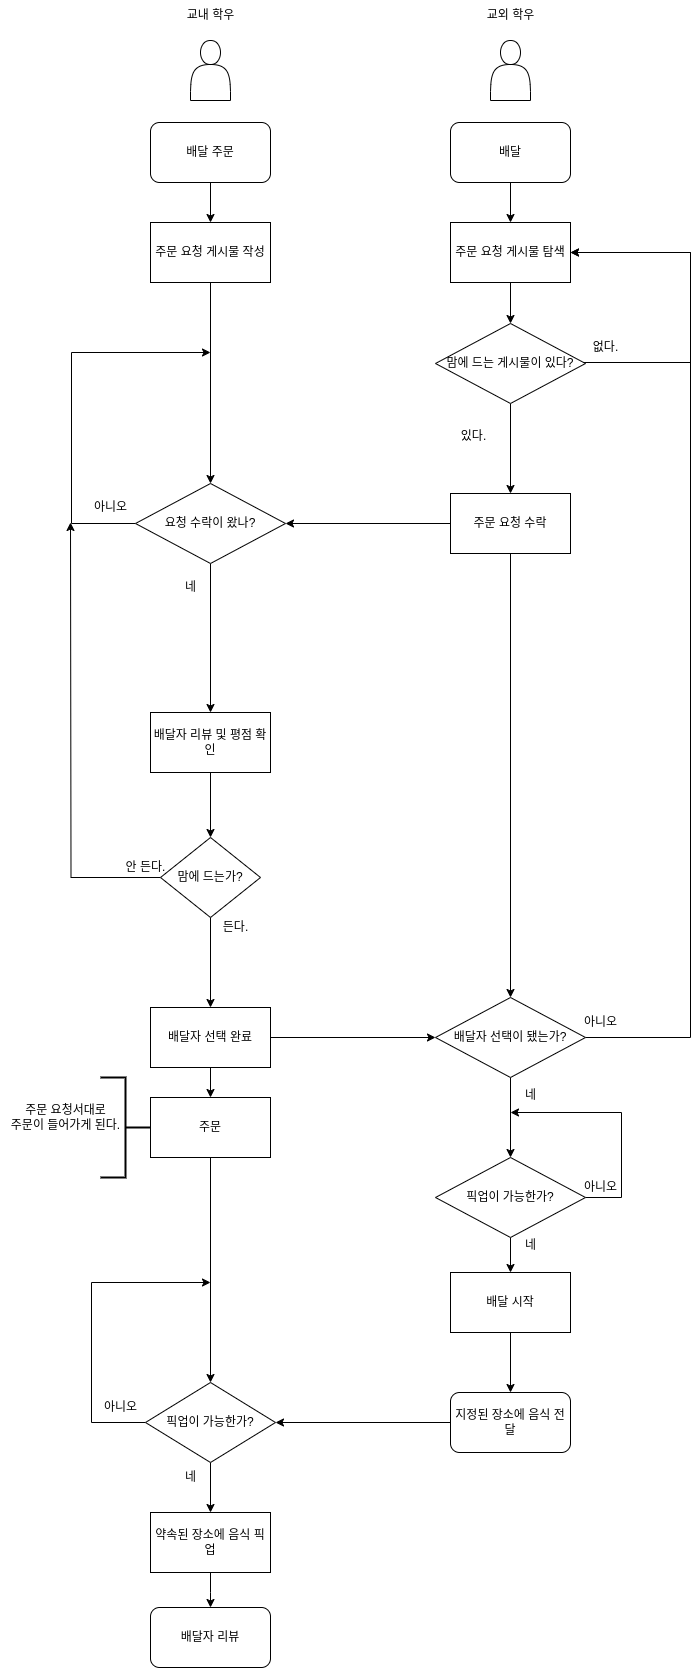

The diagram above was exported from draw.io. Its source (the exported page's mxGraphModel, read from the mxfile embedded in the PNG):
<mxGraphModel dx="1434" dy="2012" grid="1" gridSize="10" guides="1" tooltips="1" connect="1" arrows="1" fold="1" page="1" pageScale="1" pageWidth="827" pageHeight="1169" math="0" shadow="0">
  <root>
    <mxCell id="WIyWlLk6GJQsqaUBKTNV-0" />
    <mxCell id="WIyWlLk6GJQsqaUBKTNV-1" parent="WIyWlLk6GJQsqaUBKTNV-0" />
    <mxCell id="mbqDxn8ZEBY5EFe6vdyP-1" value="" style="shape=actor;whiteSpace=wrap;html=1;" parent="WIyWlLk6GJQsqaUBKTNV-1" vertex="1">
      <mxGeometry x="240" y="-22" width="40" height="60" as="geometry" />
    </mxCell>
    <mxCell id="mbqDxn8ZEBY5EFe6vdyP-2" value="교내 학우" style="text;html=1;align=center;verticalAlign=middle;resizable=0;points=[];autosize=1;strokeColor=none;fillColor=none;" parent="WIyWlLk6GJQsqaUBKTNV-1" vertex="1">
      <mxGeometry x="225" y="-62" width="70" height="30" as="geometry" />
    </mxCell>
    <mxCell id="gtE9FuDYyty9g6gS7qLS-2" style="edgeStyle=orthogonalEdgeStyle;rounded=0;orthogonalLoop=1;jettySize=auto;html=1;entryX=0.5;entryY=0;entryDx=0;entryDy=0;" edge="1" parent="WIyWlLk6GJQsqaUBKTNV-1" source="mbqDxn8ZEBY5EFe6vdyP-3" target="gtE9FuDYyty9g6gS7qLS-0">
      <mxGeometry relative="1" as="geometry" />
    </mxCell>
    <mxCell id="mbqDxn8ZEBY5EFe6vdyP-3" value="주문 요청 게시물 작성" style="whiteSpace=wrap;html=1;" parent="WIyWlLk6GJQsqaUBKTNV-1" vertex="1">
      <mxGeometry x="200" y="160" width="120" height="60" as="geometry" />
    </mxCell>
    <mxCell id="mbqDxn8ZEBY5EFe6vdyP-6" value="" style="shape=actor;whiteSpace=wrap;html=1;" parent="WIyWlLk6GJQsqaUBKTNV-1" vertex="1">
      <mxGeometry x="540" y="-22" width="40" height="60" as="geometry" />
    </mxCell>
    <mxCell id="mbqDxn8ZEBY5EFe6vdyP-7" value="교외 학우" style="text;html=1;align=center;verticalAlign=middle;resizable=0;points=[];autosize=1;strokeColor=none;fillColor=none;" parent="WIyWlLk6GJQsqaUBKTNV-1" vertex="1">
      <mxGeometry x="525" y="-62" width="70" height="30" as="geometry" />
    </mxCell>
    <mxCell id="mbqDxn8ZEBY5EFe6vdyP-18" value="" style="edgeStyle=orthogonalEdgeStyle;rounded=0;orthogonalLoop=1;jettySize=auto;html=1;" parent="WIyWlLk6GJQsqaUBKTNV-1" source="mbqDxn8ZEBY5EFe6vdyP-8" target="mbqDxn8ZEBY5EFe6vdyP-17" edge="1">
      <mxGeometry relative="1" as="geometry" />
    </mxCell>
    <mxCell id="mbqDxn8ZEBY5EFe6vdyP-8" value="주문 요청 게시물 탐색" style="whiteSpace=wrap;html=1;" parent="WIyWlLk6GJQsqaUBKTNV-1" vertex="1">
      <mxGeometry x="500" y="160" width="120" height="60" as="geometry" />
    </mxCell>
    <mxCell id="mbqDxn8ZEBY5EFe6vdyP-26" value="" style="edgeStyle=orthogonalEdgeStyle;rounded=0;orthogonalLoop=1;jettySize=auto;html=1;" parent="WIyWlLk6GJQsqaUBKTNV-1" source="mbqDxn8ZEBY5EFe6vdyP-17" target="mbqDxn8ZEBY5EFe6vdyP-25" edge="1">
      <mxGeometry relative="1" as="geometry" />
    </mxCell>
    <mxCell id="gtE9FuDYyty9g6gS7qLS-3" style="edgeStyle=orthogonalEdgeStyle;rounded=0;orthogonalLoop=1;jettySize=auto;html=1;entryX=1;entryY=0.5;entryDx=0;entryDy=0;" edge="1" parent="WIyWlLk6GJQsqaUBKTNV-1" source="mbqDxn8ZEBY5EFe6vdyP-17" target="mbqDxn8ZEBY5EFe6vdyP-8">
      <mxGeometry relative="1" as="geometry">
        <Array as="points">
          <mxPoint x="740" y="300" />
          <mxPoint x="740" y="190" />
        </Array>
      </mxGeometry>
    </mxCell>
    <mxCell id="mbqDxn8ZEBY5EFe6vdyP-17" value="맘에 드는 게시물이 있다?" style="rhombus;whiteSpace=wrap;html=1;" parent="WIyWlLk6GJQsqaUBKTNV-1" vertex="1">
      <mxGeometry x="485" y="261" width="150" height="80" as="geometry" />
    </mxCell>
    <mxCell id="mbqDxn8ZEBY5EFe6vdyP-20" value="없다." style="text;html=1;align=center;verticalAlign=middle;resizable=0;points=[];autosize=1;strokeColor=none;fillColor=none;" parent="WIyWlLk6GJQsqaUBKTNV-1" vertex="1">
      <mxGeometry x="630" y="270" width="50" height="30" as="geometry" />
    </mxCell>
    <mxCell id="mbqDxn8ZEBY5EFe6vdyP-34" value="" style="edgeStyle=orthogonalEdgeStyle;rounded=0;orthogonalLoop=1;jettySize=auto;html=1;" parent="WIyWlLk6GJQsqaUBKTNV-1" source="mbqDxn8ZEBY5EFe6vdyP-23" target="mbqDxn8ZEBY5EFe6vdyP-33" edge="1">
      <mxGeometry relative="1" as="geometry" />
    </mxCell>
    <mxCell id="mbqDxn8ZEBY5EFe6vdyP-23" value="배달자 리뷰 및 평점 확인" style="whiteSpace=wrap;html=1;" parent="WIyWlLk6GJQsqaUBKTNV-1" vertex="1">
      <mxGeometry x="200" y="650" width="120" height="60" as="geometry" />
    </mxCell>
    <mxCell id="gtE9FuDYyty9g6gS7qLS-4" style="edgeStyle=orthogonalEdgeStyle;rounded=0;orthogonalLoop=1;jettySize=auto;html=1;entryX=1;entryY=0.5;entryDx=0;entryDy=0;" edge="1" parent="WIyWlLk6GJQsqaUBKTNV-1" source="mbqDxn8ZEBY5EFe6vdyP-25" target="gtE9FuDYyty9g6gS7qLS-0">
      <mxGeometry relative="1" as="geometry">
        <mxPoint x="340" y="461" as="targetPoint" />
      </mxGeometry>
    </mxCell>
    <mxCell id="gtE9FuDYyty9g6gS7qLS-25" value="" style="edgeStyle=orthogonalEdgeStyle;rounded=0;orthogonalLoop=1;jettySize=auto;html=1;" edge="1" parent="WIyWlLk6GJQsqaUBKTNV-1" source="mbqDxn8ZEBY5EFe6vdyP-25" target="gtE9FuDYyty9g6gS7qLS-24">
      <mxGeometry relative="1" as="geometry" />
    </mxCell>
    <mxCell id="mbqDxn8ZEBY5EFe6vdyP-25" value="주문 요청 수락" style="whiteSpace=wrap;html=1;" parent="WIyWlLk6GJQsqaUBKTNV-1" vertex="1">
      <mxGeometry x="500" y="431" width="120" height="60" as="geometry" />
    </mxCell>
    <mxCell id="mbqDxn8ZEBY5EFe6vdyP-27" value="있다." style="text;html=1;align=center;verticalAlign=middle;resizable=0;points=[];autosize=1;strokeColor=none;fillColor=none;" parent="WIyWlLk6GJQsqaUBKTNV-1" vertex="1">
      <mxGeometry x="498" y="359" width="50" height="30" as="geometry" />
    </mxCell>
    <mxCell id="mbqDxn8ZEBY5EFe6vdyP-40" value="" style="edgeStyle=orthogonalEdgeStyle;rounded=0;orthogonalLoop=1;jettySize=auto;html=1;" parent="WIyWlLk6GJQsqaUBKTNV-1" source="mbqDxn8ZEBY5EFe6vdyP-33" target="mbqDxn8ZEBY5EFe6vdyP-39" edge="1">
      <mxGeometry relative="1" as="geometry" />
    </mxCell>
    <mxCell id="gtE9FuDYyty9g6gS7qLS-33" style="edgeStyle=orthogonalEdgeStyle;rounded=0;orthogonalLoop=1;jettySize=auto;html=1;" edge="1" parent="WIyWlLk6GJQsqaUBKTNV-1" source="mbqDxn8ZEBY5EFe6vdyP-33">
      <mxGeometry relative="1" as="geometry">
        <mxPoint x="120" y="460" as="targetPoint" />
      </mxGeometry>
    </mxCell>
    <mxCell id="mbqDxn8ZEBY5EFe6vdyP-33" value="맘에 드는가?" style="rhombus;whiteSpace=wrap;html=1;" parent="WIyWlLk6GJQsqaUBKTNV-1" vertex="1">
      <mxGeometry x="210" y="775" width="100" height="80" as="geometry" />
    </mxCell>
    <mxCell id="mbqDxn8ZEBY5EFe6vdyP-38" value="안 든다." style="text;html=1;align=center;verticalAlign=middle;resizable=0;points=[];autosize=1;strokeColor=none;fillColor=none;" parent="WIyWlLk6GJQsqaUBKTNV-1" vertex="1">
      <mxGeometry x="165" y="790" width="60" height="30" as="geometry" />
    </mxCell>
    <mxCell id="gtE9FuDYyty9g6gS7qLS-11" style="edgeStyle=orthogonalEdgeStyle;rounded=0;orthogonalLoop=1;jettySize=auto;html=1;" edge="1" parent="WIyWlLk6GJQsqaUBKTNV-1" source="mbqDxn8ZEBY5EFe6vdyP-39" target="gtE9FuDYyty9g6gS7qLS-10">
      <mxGeometry relative="1" as="geometry" />
    </mxCell>
    <mxCell id="gtE9FuDYyty9g6gS7qLS-26" style="edgeStyle=orthogonalEdgeStyle;rounded=0;orthogonalLoop=1;jettySize=auto;html=1;" edge="1" parent="WIyWlLk6GJQsqaUBKTNV-1" source="mbqDxn8ZEBY5EFe6vdyP-39" target="gtE9FuDYyty9g6gS7qLS-24">
      <mxGeometry relative="1" as="geometry" />
    </mxCell>
    <mxCell id="mbqDxn8ZEBY5EFe6vdyP-39" value="배달자 선택 완료" style="whiteSpace=wrap;html=1;" parent="WIyWlLk6GJQsqaUBKTNV-1" vertex="1">
      <mxGeometry x="200" y="945" width="120" height="60" as="geometry" />
    </mxCell>
    <mxCell id="mbqDxn8ZEBY5EFe6vdyP-41" value="든다." style="text;html=1;align=center;verticalAlign=middle;resizable=0;points=[];autosize=1;strokeColor=none;fillColor=none;" parent="WIyWlLk6GJQsqaUBKTNV-1" vertex="1">
      <mxGeometry x="260" y="850" width="50" height="30" as="geometry" />
    </mxCell>
    <mxCell id="gtE9FuDYyty9g6gS7qLS-15" style="edgeStyle=orthogonalEdgeStyle;rounded=0;orthogonalLoop=1;jettySize=auto;html=1;" edge="1" parent="WIyWlLk6GJQsqaUBKTNV-1" source="mbqDxn8ZEBY5EFe6vdyP-42" target="mbqDxn8ZEBY5EFe6vdyP-62">
      <mxGeometry relative="1" as="geometry" />
    </mxCell>
    <mxCell id="mbqDxn8ZEBY5EFe6vdyP-42" value="배달 시작" style="whiteSpace=wrap;html=1;" parent="WIyWlLk6GJQsqaUBKTNV-1" vertex="1">
      <mxGeometry x="500" y="1210" width="120" height="60" as="geometry" />
    </mxCell>
    <mxCell id="mbqDxn8ZEBY5EFe6vdyP-59" value="" style="edgeStyle=orthogonalEdgeStyle;rounded=0;orthogonalLoop=1;jettySize=auto;html=1;" parent="WIyWlLk6GJQsqaUBKTNV-1" source="mbqDxn8ZEBY5EFe6vdyP-54" edge="1">
      <mxGeometry relative="1" as="geometry">
        <mxPoint x="260" y="1545" as="targetPoint" />
      </mxGeometry>
    </mxCell>
    <mxCell id="mbqDxn8ZEBY5EFe6vdyP-54" value="약속된 장소에 음식 픽업" style="whiteSpace=wrap;html=1;" parent="WIyWlLk6GJQsqaUBKTNV-1" vertex="1">
      <mxGeometry x="200" y="1450" width="120" height="60" as="geometry" />
    </mxCell>
    <mxCell id="mbqDxn8ZEBY5EFe6vdyP-65" style="edgeStyle=orthogonalEdgeStyle;rounded=0;orthogonalLoop=1;jettySize=auto;html=1;" parent="WIyWlLk6GJQsqaUBKTNV-1" source="mbqDxn8ZEBY5EFe6vdyP-60" target="mbqDxn8ZEBY5EFe6vdyP-3" edge="1">
      <mxGeometry relative="1" as="geometry" />
    </mxCell>
    <mxCell id="mbqDxn8ZEBY5EFe6vdyP-60" value="배달 주문" style="rounded=1;whiteSpace=wrap;html=1;" parent="WIyWlLk6GJQsqaUBKTNV-1" vertex="1">
      <mxGeometry x="200" y="60" width="120" height="60" as="geometry" />
    </mxCell>
    <mxCell id="mbqDxn8ZEBY5EFe6vdyP-64" style="edgeStyle=orthogonalEdgeStyle;rounded=0;orthogonalLoop=1;jettySize=auto;html=1;entryX=0.5;entryY=0;entryDx=0;entryDy=0;" parent="WIyWlLk6GJQsqaUBKTNV-1" source="mbqDxn8ZEBY5EFe6vdyP-61" target="mbqDxn8ZEBY5EFe6vdyP-8" edge="1">
      <mxGeometry relative="1" as="geometry" />
    </mxCell>
    <mxCell id="mbqDxn8ZEBY5EFe6vdyP-61" value="배달" style="rounded=1;whiteSpace=wrap;html=1;" parent="WIyWlLk6GJQsqaUBKTNV-1" vertex="1">
      <mxGeometry x="500" y="60" width="120" height="60" as="geometry" />
    </mxCell>
    <mxCell id="gtE9FuDYyty9g6gS7qLS-43" style="edgeStyle=orthogonalEdgeStyle;rounded=0;orthogonalLoop=1;jettySize=auto;html=1;entryX=1;entryY=0.5;entryDx=0;entryDy=0;" edge="1" parent="WIyWlLk6GJQsqaUBKTNV-1" source="mbqDxn8ZEBY5EFe6vdyP-62" target="gtE9FuDYyty9g6gS7qLS-41">
      <mxGeometry relative="1" as="geometry" />
    </mxCell>
    <mxCell id="mbqDxn8ZEBY5EFe6vdyP-62" value="지정된 장소에 음식 전달" style="rounded=1;whiteSpace=wrap;html=1;" parent="WIyWlLk6GJQsqaUBKTNV-1" vertex="1">
      <mxGeometry x="500" y="1330" width="120" height="60" as="geometry" />
    </mxCell>
    <mxCell id="mbqDxn8ZEBY5EFe6vdyP-63" value="배달자 리뷰" style="rounded=1;whiteSpace=wrap;html=1;" parent="WIyWlLk6GJQsqaUBKTNV-1" vertex="1">
      <mxGeometry x="200" y="1545" width="120" height="60" as="geometry" />
    </mxCell>
    <mxCell id="gtE9FuDYyty9g6gS7qLS-5" style="edgeStyle=orthogonalEdgeStyle;rounded=0;orthogonalLoop=1;jettySize=auto;html=1;" edge="1" parent="WIyWlLk6GJQsqaUBKTNV-1" source="gtE9FuDYyty9g6gS7qLS-0">
      <mxGeometry relative="1" as="geometry">
        <mxPoint x="260" y="290" as="targetPoint" />
        <Array as="points">
          <mxPoint x="121" y="461" />
        </Array>
      </mxGeometry>
    </mxCell>
    <mxCell id="gtE9FuDYyty9g6gS7qLS-7" style="edgeStyle=orthogonalEdgeStyle;rounded=0;orthogonalLoop=1;jettySize=auto;html=1;" edge="1" parent="WIyWlLk6GJQsqaUBKTNV-1" source="gtE9FuDYyty9g6gS7qLS-0" target="mbqDxn8ZEBY5EFe6vdyP-23">
      <mxGeometry relative="1" as="geometry" />
    </mxCell>
    <mxCell id="gtE9FuDYyty9g6gS7qLS-0" value="요청 수락이 왔나?" style="rhombus;whiteSpace=wrap;html=1;" vertex="1" parent="WIyWlLk6GJQsqaUBKTNV-1">
      <mxGeometry x="185" y="421" width="150" height="80" as="geometry" />
    </mxCell>
    <mxCell id="gtE9FuDYyty9g6gS7qLS-6" value="아니오" style="text;html=1;align=center;verticalAlign=middle;resizable=0;points=[];autosize=1;strokeColor=none;fillColor=none;" vertex="1" parent="WIyWlLk6GJQsqaUBKTNV-1">
      <mxGeometry x="130" y="430" width="60" height="30" as="geometry" />
    </mxCell>
    <mxCell id="gtE9FuDYyty9g6gS7qLS-8" value="네" style="text;html=1;align=center;verticalAlign=middle;resizable=0;points=[];autosize=1;strokeColor=none;fillColor=none;" vertex="1" parent="WIyWlLk6GJQsqaUBKTNV-1">
      <mxGeometry x="225" y="510" width="30" height="30" as="geometry" />
    </mxCell>
    <mxCell id="gtE9FuDYyty9g6gS7qLS-42" value="" style="edgeStyle=orthogonalEdgeStyle;rounded=0;orthogonalLoop=1;jettySize=auto;html=1;" edge="1" parent="WIyWlLk6GJQsqaUBKTNV-1" source="gtE9FuDYyty9g6gS7qLS-10" target="gtE9FuDYyty9g6gS7qLS-41">
      <mxGeometry relative="1" as="geometry" />
    </mxCell>
    <mxCell id="gtE9FuDYyty9g6gS7qLS-10" value="주문" style="whiteSpace=wrap;html=1;" vertex="1" parent="WIyWlLk6GJQsqaUBKTNV-1">
      <mxGeometry x="200" y="1035" width="120" height="60" as="geometry" />
    </mxCell>
    <mxCell id="gtE9FuDYyty9g6gS7qLS-29" style="edgeStyle=orthogonalEdgeStyle;rounded=0;orthogonalLoop=1;jettySize=auto;html=1;entryX=1;entryY=0.5;entryDx=0;entryDy=0;" edge="1" parent="WIyWlLk6GJQsqaUBKTNV-1" source="gtE9FuDYyty9g6gS7qLS-24" target="mbqDxn8ZEBY5EFe6vdyP-8">
      <mxGeometry relative="1" as="geometry">
        <mxPoint x="670" y="480" as="targetPoint" />
        <Array as="points">
          <mxPoint x="740" y="975" />
          <mxPoint x="740" y="190" />
        </Array>
      </mxGeometry>
    </mxCell>
    <mxCell id="gtE9FuDYyty9g6gS7qLS-36" value="" style="edgeStyle=orthogonalEdgeStyle;rounded=0;orthogonalLoop=1;jettySize=auto;html=1;" edge="1" parent="WIyWlLk6GJQsqaUBKTNV-1" source="gtE9FuDYyty9g6gS7qLS-24" target="gtE9FuDYyty9g6gS7qLS-35">
      <mxGeometry relative="1" as="geometry" />
    </mxCell>
    <mxCell id="gtE9FuDYyty9g6gS7qLS-24" value="배달자 선택이 됐는가?" style="rhombus;whiteSpace=wrap;html=1;" vertex="1" parent="WIyWlLk6GJQsqaUBKTNV-1">
      <mxGeometry x="485" y="935" width="150" height="80" as="geometry" />
    </mxCell>
    <mxCell id="gtE9FuDYyty9g6gS7qLS-28" value="네" style="text;html=1;align=center;verticalAlign=middle;resizable=0;points=[];autosize=1;strokeColor=none;fillColor=none;" vertex="1" parent="WIyWlLk6GJQsqaUBKTNV-1">
      <mxGeometry x="565" y="1018" width="30" height="30" as="geometry" />
    </mxCell>
    <mxCell id="gtE9FuDYyty9g6gS7qLS-30" value="아니오" style="text;html=1;align=center;verticalAlign=middle;resizable=0;points=[];autosize=1;strokeColor=none;fillColor=none;" vertex="1" parent="WIyWlLk6GJQsqaUBKTNV-1">
      <mxGeometry x="620" y="945" width="60" height="30" as="geometry" />
    </mxCell>
    <mxCell id="gtE9FuDYyty9g6gS7qLS-37" style="edgeStyle=orthogonalEdgeStyle;rounded=0;orthogonalLoop=1;jettySize=auto;html=1;" edge="1" parent="WIyWlLk6GJQsqaUBKTNV-1" source="gtE9FuDYyty9g6gS7qLS-35" target="mbqDxn8ZEBY5EFe6vdyP-42">
      <mxGeometry relative="1" as="geometry" />
    </mxCell>
    <mxCell id="gtE9FuDYyty9g6gS7qLS-38" style="edgeStyle=orthogonalEdgeStyle;rounded=0;orthogonalLoop=1;jettySize=auto;html=1;" edge="1" parent="WIyWlLk6GJQsqaUBKTNV-1" source="gtE9FuDYyty9g6gS7qLS-35">
      <mxGeometry relative="1" as="geometry">
        <mxPoint x="560" y="1050" as="targetPoint" />
        <Array as="points">
          <mxPoint x="671" y="1135" />
        </Array>
      </mxGeometry>
    </mxCell>
    <mxCell id="gtE9FuDYyty9g6gS7qLS-35" value="픽업이 가능한가?" style="rhombus;whiteSpace=wrap;html=1;" vertex="1" parent="WIyWlLk6GJQsqaUBKTNV-1">
      <mxGeometry x="485" y="1095" width="150" height="80" as="geometry" />
    </mxCell>
    <mxCell id="gtE9FuDYyty9g6gS7qLS-39" value="아니오" style="text;html=1;align=center;verticalAlign=middle;resizable=0;points=[];autosize=1;strokeColor=none;fillColor=none;" vertex="1" parent="WIyWlLk6GJQsqaUBKTNV-1">
      <mxGeometry x="620" y="1110" width="60" height="30" as="geometry" />
    </mxCell>
    <mxCell id="gtE9FuDYyty9g6gS7qLS-40" value="네" style="text;html=1;align=center;verticalAlign=middle;resizable=0;points=[];autosize=1;strokeColor=none;fillColor=none;" vertex="1" parent="WIyWlLk6GJQsqaUBKTNV-1">
      <mxGeometry x="565" y="1168" width="30" height="30" as="geometry" />
    </mxCell>
    <mxCell id="gtE9FuDYyty9g6gS7qLS-44" style="edgeStyle=orthogonalEdgeStyle;rounded=0;orthogonalLoop=1;jettySize=auto;html=1;entryX=0.5;entryY=0;entryDx=0;entryDy=0;" edge="1" parent="WIyWlLk6GJQsqaUBKTNV-1" source="gtE9FuDYyty9g6gS7qLS-41" target="mbqDxn8ZEBY5EFe6vdyP-54">
      <mxGeometry relative="1" as="geometry" />
    </mxCell>
    <mxCell id="gtE9FuDYyty9g6gS7qLS-46" style="edgeStyle=orthogonalEdgeStyle;rounded=0;orthogonalLoop=1;jettySize=auto;html=1;" edge="1" parent="WIyWlLk6GJQsqaUBKTNV-1" source="gtE9FuDYyty9g6gS7qLS-41">
      <mxGeometry relative="1" as="geometry">
        <mxPoint x="260" y="1220" as="targetPoint" />
        <Array as="points">
          <mxPoint x="141" y="1360" />
        </Array>
      </mxGeometry>
    </mxCell>
    <mxCell id="gtE9FuDYyty9g6gS7qLS-41" value="픽업이 가능한가?" style="rhombus;whiteSpace=wrap;html=1;" vertex="1" parent="WIyWlLk6GJQsqaUBKTNV-1">
      <mxGeometry x="195" y="1320" width="130" height="80" as="geometry" />
    </mxCell>
    <mxCell id="gtE9FuDYyty9g6gS7qLS-45" value="네" style="text;html=1;align=center;verticalAlign=middle;resizable=0;points=[];autosize=1;strokeColor=none;fillColor=none;" vertex="1" parent="WIyWlLk6GJQsqaUBKTNV-1">
      <mxGeometry x="225" y="1400" width="30" height="30" as="geometry" />
    </mxCell>
    <mxCell id="gtE9FuDYyty9g6gS7qLS-48" value="아니오" style="text;html=1;align=center;verticalAlign=middle;resizable=0;points=[];autosize=1;strokeColor=none;fillColor=none;" vertex="1" parent="WIyWlLk6GJQsqaUBKTNV-1">
      <mxGeometry x="140" y="1330" width="60" height="30" as="geometry" />
    </mxCell>
    <mxCell id="gtE9FuDYyty9g6gS7qLS-49" value="" style="strokeWidth=2;html=1;shape=mxgraph.flowchart.annotation_2;align=left;labelPosition=right;pointerEvents=1;rotation=-180;" vertex="1" parent="WIyWlLk6GJQsqaUBKTNV-1">
      <mxGeometry x="150" y="1015" width="50" height="100" as="geometry" />
    </mxCell>
    <mxCell id="gtE9FuDYyty9g6gS7qLS-50" value="주문 요청서대로 &lt;br&gt;주문이 들어가게 된다.&lt;br&gt;" style="text;html=1;align=center;verticalAlign=middle;resizable=0;points=[];autosize=1;strokeColor=none;fillColor=none;" vertex="1" parent="WIyWlLk6GJQsqaUBKTNV-1">
      <mxGeometry x="50" y="1035" width="130" height="40" as="geometry" />
    </mxCell>
  </root>
</mxGraphModel>